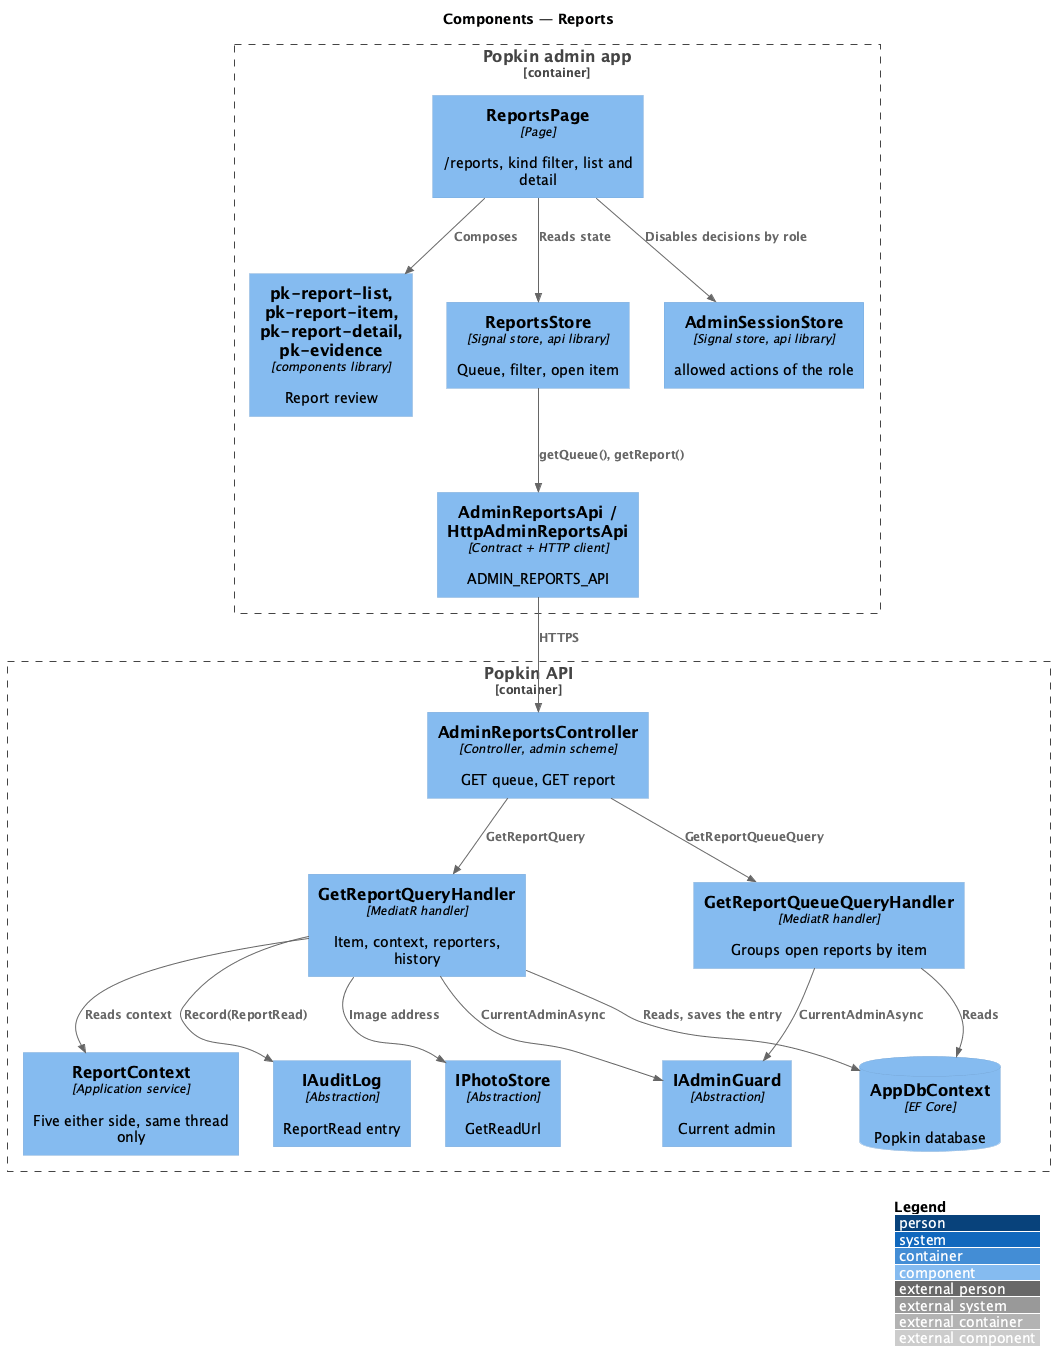

The diagram above was rendered by PlantUML. Its source (embedded in the PNG):
@startuml
!include <C4/C4_Component>
LAYOUT_WITH_LEGEND()
title Components — Reports

Container_Boundary(adminapp, "Popkin admin app") {
  Component(page, "ReportsPage", "Page", "/reports, kind filter, list and detail")
  Component(comps, "pk-report-list, pk-report-item, pk-report-detail, pk-evidence", "components library", "Report review")
  Component(rstore, "ReportsStore", "Signal store, api library", "Queue, filter, open item")
  Component(session, "AdminSessionStore", "Signal store, api library", "allowed actions of the role")
  Component(client, "AdminReportsApi / HttpAdminReportsApi", "Contract + HTTP client", "ADMIN_REPORTS_API")
}
Container_Boundary(api, "Popkin API") {
  Component(ctrl, "AdminReportsController", "Controller, admin scheme", "GET queue, GET report")
  Component(qh, "GetReportQueueQueryHandler", "MediatR handler", "Groups open reports by item")
  Component(dh, "GetReportQueryHandler", "MediatR handler", "Item, context, reporters, history")
  Component(ctx, "ReportContext", "Application service", "Five either side, same thread only")
  Component(guard, "IAdminGuard", "Abstraction", "Current admin")
  Component(audit, "IAuditLog", "Abstraction", "ReportRead entry")
  Component(photos, "IPhotoStore", "Abstraction", "GetReadUrl")
  ComponentDb(db, "AppDbContext", "EF Core", "Popkin database")
}
Rel(page, comps, "Composes")
Rel(page, rstore, "Reads state")
Rel(page, session, "Disables decisions by role")
Rel(rstore, client, "getQueue(), getReport()")
Rel(client, ctrl, "HTTPS")
Rel(ctrl, qh, "GetReportQueueQuery")
Rel(ctrl, dh, "GetReportQuery")
Rel(qh, guard, "CurrentAdminAsync")
Rel(dh, guard, "CurrentAdminAsync")
Rel(dh, ctx, "Reads context")
Rel(dh, audit, "Record(ReportRead)")
Rel(dh, photos, "Image address")
Rel(qh, db, "Reads")
Rel(dh, db, "Reads, saves the entry")
@enduml